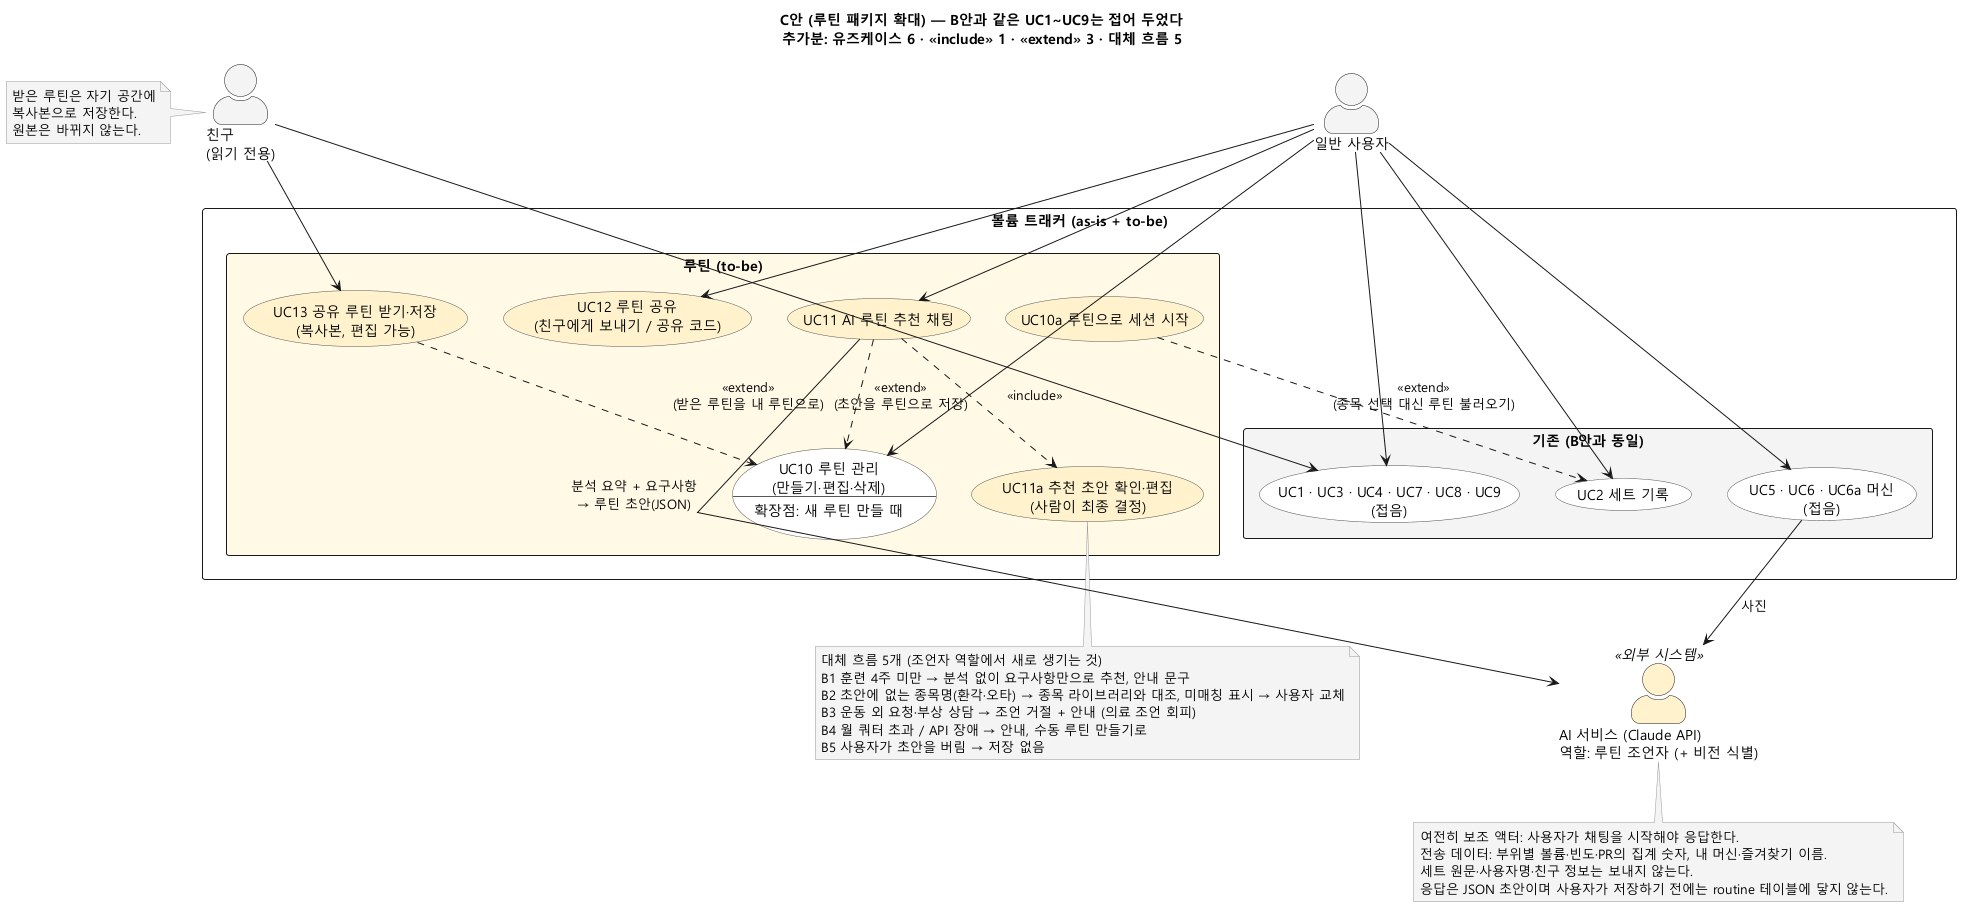

The diagram above was rendered by PlantUML. Its source (embedded in the PNG):
@startuml usecase-C-routine-focus-oblique
' usecase-C-routine-focus.puml 과 내용이 같고, 선 스타일만 StarUML의 Oblique(한 줄 직선)처럼 바꾼 변형.
' 렌더 방법 (주의): smetana 레이아웃은 linetype 지정을 무시하므로 pragma를 빼고 Graphviz dot으로 그려야 한다.
'   PlantUML은 splines=polyline(장애물을 피해 꺾이는 직선)까지만 지원하므로, tools\dot-oblique.bat 래퍼로
'   dot 입력의 polyline 을 line 으로 바꿔 렌더했다.
'   java -jar plantuml.jar -charset UTF-8 -graphvizdot tools\dot-oblique.bat -tpng usecase-C-routine-focus-oblique.puml
' 래퍼 없이 dot만으로 렌더하면 polyline 결과가 나오고, 선이 꺾이며 UC11→AI 선이 크게 우회한다.
' C안 축약판 — 루틴 패키지만 펼치고, B안과 같은 UC1~UC9는 접었다. 발표 슬라이드용. 전체판은 usecase-C-with-llm-routine.puml.
skinparam defaultFontName "Malgun Gothic"
skinparam linetype polyline
skinparam actorStyle awesome
skinparam usecase {
  BackgroundColor #FFFFFF
  BorderColor #555555
}
skinparam note {
  BackgroundColor #F4F4F4
  BorderColor #999999
}
skinparam packageStyle rectangle
top to bottom direction

title C안 (루틴 패키지 확대) — B안과 같은 UC1~UC9는 접어 두었다\n추가분: 유즈케이스 6 · «include» 1 · «extend» 3 · 대체 흐름 5

actor "일반 사용자" as user
actor "친구\n(읽기 전용)" as friend

rectangle "볼륨 트래커 (as-is + to-be)" {
  package "기존 (B안과 동일)" #F2F2F2 {
    usecase "UC2 세트 기록" as UC2
    usecase "UC1 · UC3 · UC4 · UC7 · UC8 · UC9\n(접음)" as UCx
    usecase "UC5 · UC6 · UC6a 머신\n(접음)" as UCm
  }
  package "루틴 (to-be)" #FFF9E6 {
    usecase UC10 as "UC10 루틴 관리
    (만들기·편집·삭제)
    --
    확장점: 새 루틴 만들 때"
    usecase "UC10a 루틴으로 세션 시작" as UC10a #FFF2CC
    usecase "UC11 AI 루틴 추천 채팅" as UC11 #FFF2CC
    usecase "UC11a 추천 초안 확인·편집\n(사람이 최종 결정)" as UC11a #FFF2CC
    usecase "UC12 루틴 공유\n(친구에게 보내기 / 공유 코드)" as UC12 #FFF2CC
    usecase "UC13 공유 루틴 받기·저장\n(복사본, 편집 가능)" as UC13 #FFF2CC
  }
}

actor "AI 서비스 (Claude API)\n역할: 루틴 조언자 (+ 비전 식별)" as ai <<외부 시스템>> #FFF2CC

user --> UC2
user --> UCx
user --> UCm
user --> UC10
user --> UC11
user --> UC12
friend --> UCx
friend --> UC13

UC10a ..> UC2 : <<extend>>\n(종목 선택 대신 루틴 불러오기)
UC11 ..> UC10 : <<extend>>\n(초안을 루틴으로 저장)
UC11 ..> UC11a : <<include>>
UC11 --> ai : 분석 요약 + 요구사항\n→ 루틴 초안(JSON)
UC13 ..> UC10 : <<extend>>\n(받은 루틴을 내 루틴으로)
UCm --> ai : 사진

note bottom of UC11a
  대체 흐름 5개 (조언자 역할에서 새로 생기는 것)
  B1 훈련 4주 미만 → 분석 없이 요구사항만으로 추천, 안내 문구
  B2 초안에 없는 종목명(환각·오타) → 종목 라이브러리와 대조, 미매칭 표시 → 사용자 교체
  B3 운동 외 요청·부상 상담 → 조언 거절 + 안내 (의료 조언 회피)
  B4 월 쿼터 초과 / API 장애 → 안내, 수동 루틴 만들기로
  B5 사용자가 초안을 버림 → 저장 없음
end note

note bottom of ai
  여전히 보조 액터: 사용자가 채팅을 시작해야 응답한다.
  전송 데이터: 부위별 볼륨·빈도·PR의 집계 숫자, 내 머신·즐겨찾기 이름.
  세트 원문·사용자명·친구 정보는 보내지 않는다.
  응답은 JSON 초안이며 사용자가 저장하기 전에는 routine 테이블에 닿지 않는다.
end note

note left of friend
  받은 루틴은 자기 공간에
  복사본으로 저장한다.
  원본은 바뀌지 않는다.
end note
@enduml